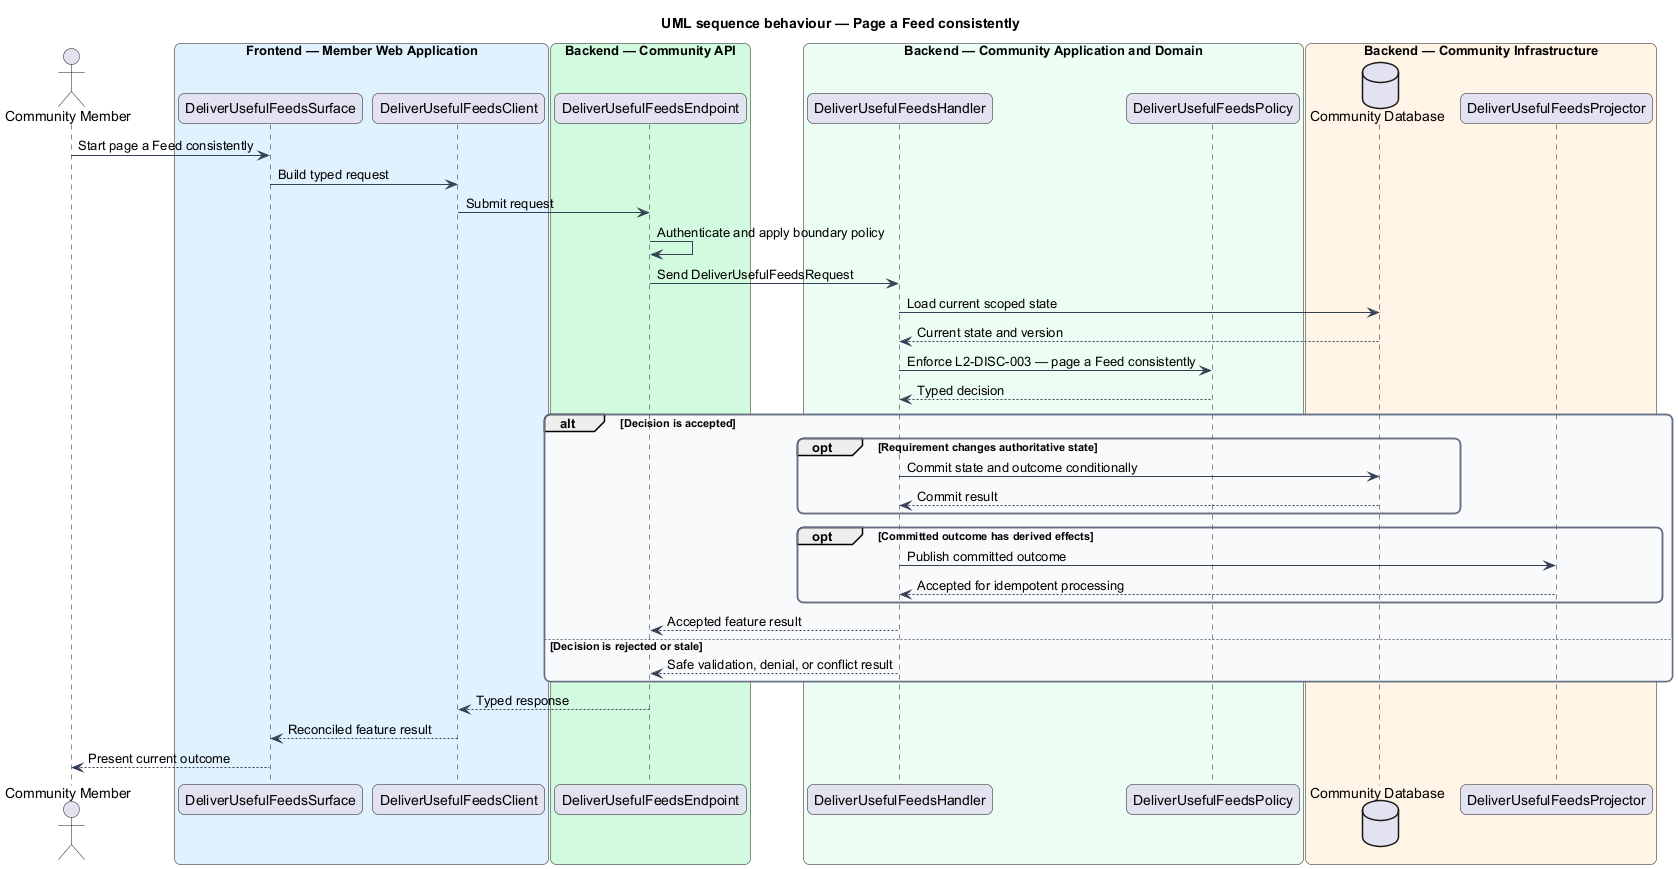

The diagram above was rendered by PlantUML. Its source (embedded in the PNG):
@startuml
title UML sequence behaviour — Page a Feed consistently
skinparam backgroundColor #FFFFFF
skinparam shadowing false
skinparam roundcorner 12
skinparam defaultFontName Arial
skinparam ArrowColor #344054
skinparam rectangle {
  BorderColor #344054
  FontColor #101828
}
skinparam package {
  BorderColor #667085
  FontColor #101828
  BackgroundColor #F9FAFB
}
actor "Community Member" as actor
box "Frontend — Member Web Application" #E0F2FE
  participant "DeliverUsefulFeedsSurface" as surface
  participant "DeliverUsefulFeedsClient" as client
end box
box "Backend — Community API" #D1FADF
  participant "DeliverUsefulFeedsEndpoint" as endpoint
end box
box "Backend — Community Application and Domain" #ECFDF3
  participant "DeliverUsefulFeedsHandler" as handler
  participant "DeliverUsefulFeedsPolicy" as policy
end box
box "Backend — Community Infrastructure" #FFF4E5
  database "Community Database" as store
  participant "DeliverUsefulFeedsProjector" as projector
end box

actor -> surface : Start page a Feed consistently
surface -> client : Build typed request
client -> endpoint : Submit request
endpoint -> endpoint : Authenticate and apply boundary policy
endpoint -> handler : Send DeliverUsefulFeedsRequest
handler -> store : Load current scoped state
store --> handler : Current state and version
handler -> policy : Enforce L2-DISC-003 — page a Feed consistently
policy --> handler : Typed decision
alt Decision is accepted
  opt Requirement changes authoritative state
    handler -> store : Commit state and outcome conditionally
    store --> handler : Commit result
  end
  opt Committed outcome has derived effects
    handler -> projector : Publish committed outcome
    projector --> handler : Accepted for idempotent processing
  end
  handler --> endpoint : Accepted feature result
else Decision is rejected or stale
  handler --> endpoint : Safe validation, denial, or conflict result
end
endpoint --> client : Typed response
client --> surface : Reconciled feature result
surface --> actor : Present current outcome
@enduml